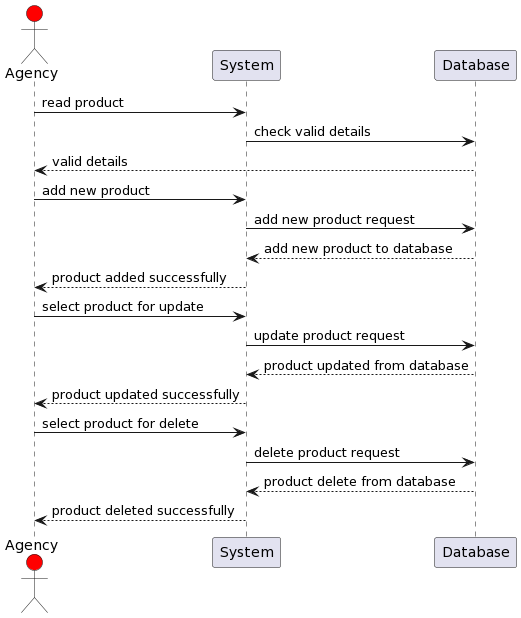

The diagram above was rendered by PlantUML. Its source (embedded in the PNG):
@startuml
actor Agency #red
participant System
participant Database

Agency ->System: read product
System ->Database: check valid details
Database -->Agency:valid details
Agency ->System: add new product
System ->Database: add new product request
Database -->System:add new product to database
System -->Agency: product added successfully
Agency ->System: select product for update
System ->Database: update product request
Database -->System:product updated from database
System -->Agency: product updated successfully
Agency ->System: select product for delete
System ->Database: delete product request
Database -->System:product delete from database
System -->Agency: product deleted successfully
@enduml